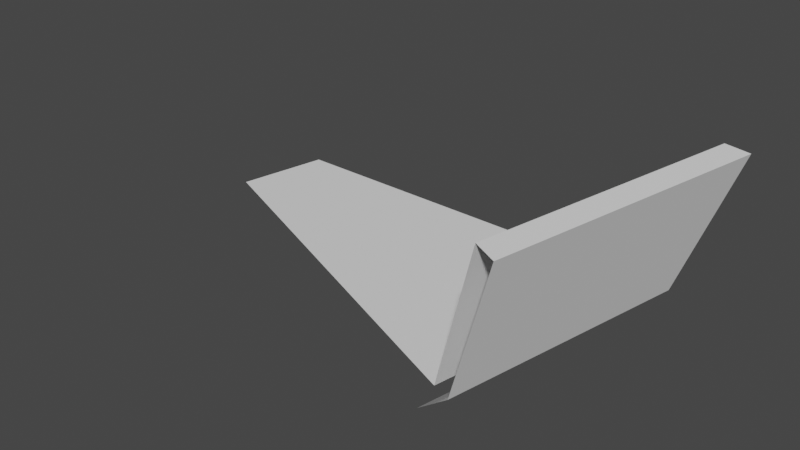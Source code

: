 # Source: piece.blend  (saved by Blender 2.91.10; exported with 4.5.12 LTS)
import bpy
from mathutils import Matrix  # noqa: F401  (used for matrix-valued properties, if any)

bpy.ops.wm.read_factory_settings(use_empty=True)
scene = bpy.context.scene
scene.name = 'Scene'

# ---- collections
col_collection = bpy.data.collections.new('Collection'); scene.collection.children.link(col_collection)

# ---- world
world_world = bpy.data.worlds.new('World'); scene.world = world_world
world_world.use_nodes = True; world_world.node_tree.nodes.clear()
_N = world_world.node_tree.nodes; _L = world_world.node_tree.links
n0 = _N.new('ShaderNodeOutputWorld'); n0.name = 'World Output'; n0.location = (300, 300)
n1 = _N.new('ShaderNodeBackground'); n1.name = 'Background'; n1.location = (10, 300)
n1.inputs[0].default_value = (0.05088, 0.05088, 0.05088, 1.0)
_L.new(n1.outputs[0], n0.inputs[0])
n0.is_active_output = True
world_world.color = (0.05088, 0.05088, 0.05088)
world_world.use_sun_shadow = False
world_world.sun_shadow_jitter_overblur = 0.0

# ---- meshes
me_x = bpy.data.meshes.new('Цилиндр')
me_x.from_pydata([(0.5127, 1.719e-07, 0.03128), (0.5371, 9.34e-08, 0.1462), (0.4737, -0.1962, 0.03128), (0.4962, -0.2055, 0.1462), (0.555, 1.581e-07, 0.1441), (0.5128, -0.2124, 0.1441), (0.497, 8.649e-08, 0.03155), (0.4591, -0.1902, 0.03155), (0.1845, 1.651e-07, 0.03586), (0.1704, -0.0706, 0.03586), (0.4757, 1.803e-07, 0.00125), (0.4395, -0.182, 0.00125)], [], [(4, 5, 2, 0), (1, 3, 5, 4), (3, 1, 6, 7), (7, 6, 8, 9), (0, 2, 11, 10)])
_uv = me_x.uv_layers.new(name='UVКарта')
_uv.uv.foreach_set('vector', [0.75, 1.0, 0.6875, 1.0, 0.6875, 0.5, 0.75, 0.5, 0.4151, 0.25, 0.4025, 0.1868, 0.4717, 0.1582, 0.49, 0.25, 0.4025, 0.1868, 0.4151, 0.25, 0.4151, 0.25, 0.4025, 0.1868, 0.4025, 0.1868, 0.4151, 0.25, 0.4151, 0.25, 0.4025, 0.1868, 0.75, 0.5, 0.6875, 0.5, 0.6875, 0.5, 0.75, 0.5])
me_x.use_remesh_fix_poles = True
me_x.use_remesh_preserve_attributes = False
me_x.use_mirror_vertex_groups = False
me_x.update()

# ---- objects
ob_x = bpy.data.objects.new('Цилиндр', me_x)

# ---- transforms, parenting, visibility, modifiers, constraints
ob_x.location = (0.0, 0.0, 0.0)
ob_x.lineart.crease_threshold = 0.0

# ---- collection membership
col_collection.objects.link(ob_x)

# ---- scene / render settings (as saved in the file)
scene.frame_start = 1; scene.frame_end = 250; scene.frame_set(2)
scene.render.engine = 'BLENDER_EEVEE_NEXT'
scene.cycles.use_denoising = False
scene.cycles.samples = 128
scene.cycles.sampling_pattern = 'TABULATED_SOBOL'
scene.cycles.use_adaptive_sampling = False
scene.cycles.use_light_tree = False
scene.view_settings.view_transform = 'Filmic'
bpy.context.view_layer.update()

# ---- added for rendering (the .blend has no active camera and no usable light): camera, sun
cam_auto = bpy.data.cameras.new('AutoCamera')
cam_auto.lens = 50.0
cam_auto.sensor_width = 36.0
cam_auto.clip_end = 1000.0
ob_auto_camera = bpy.data.objects.new('AutoCamera', cam_auto)
scene.collection.objects.link(ob_auto_camera)
ob_auto_camera.location = (0.790745, -0.619817, 0.416135)
ob_auto_camera.rotation_euler = (1.09748, -7.21219e-08, 0.694738)
scene.camera = ob_auto_camera
light_auto_sun = bpy.data.lights.new('AutoSun', 'SUN')
light_auto_sun.energy = 3.0
light_auto_sun.angle = 0.0523599
ob_auto_sun = bpy.data.objects.new('AutoSun', light_auto_sun)
scene.collection.objects.link(ob_auto_sun)
ob_auto_sun.rotation_euler = (0.872665, 0.174533, 0.523599)
bpy.context.view_layer.update()
